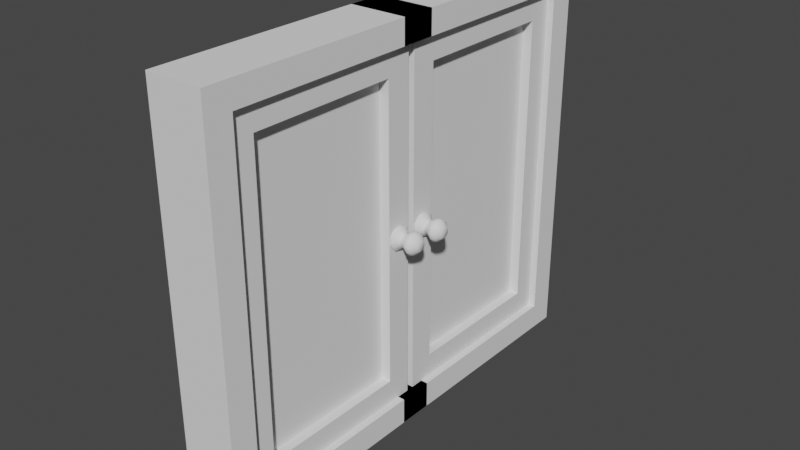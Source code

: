 # Source: Window.blend  (saved by Blender 2.90.8; exported with 4.5.12 LTS)
import bpy
from mathutils import Matrix  # noqa: F401  (used for matrix-valued properties, if any)

bpy.ops.wm.read_factory_settings(use_empty=True)
scene = bpy.context.scene
scene.name = 'Scene'

# ---- collections
col_collection = bpy.data.collections.new('Collection'); scene.collection.children.link(col_collection)

# ---- world
world_world = bpy.data.worlds.new('World'); scene.world = world_world
world_world.use_nodes = True; world_world.node_tree.nodes.clear()
_N = world_world.node_tree.nodes; _L = world_world.node_tree.links
n0 = _N.new('ShaderNodeOutputWorld'); n0.name = 'World Output'; n0.location = (300, 300)
n1 = _N.new('ShaderNodeBackground'); n1.name = 'Background'; n1.location = (10, 300)
n1.inputs[0].default_value = (0.05088, 0.05088, 0.05088, 1.0)
_L.new(n1.outputs[0], n0.inputs[0])
n0.is_active_output = True
world_world.color = (0.05088, 0.05088, 0.05088)
world_world.use_sun_shadow = False
world_world.sun_shadow_jitter_overblur = 0.0

# ---- meshes
me_cube_001 = bpy.data.meshes.new('Cube.001')
me_cube_001.from_pydata([(0.4011, 0.7044, 0.0003876), (0.4011, 0.7044, 0.075), (0.576, 0.7044, 0.0003876), (0.576, 0.7044, 0.075), (0.4011, 0.6231, 0.075), (0.4011, 0.6231, 0.0003876), (0.576, 0.6231, 0.0003876), (0.576, 0.6231, 0.075), (0.576, 0.7044, -1.142), (0.4011, 0.7044, -1.142), (0.4011, 0.6231, -1.142), (0.576, 0.6231, -1.142), (0.576, 0.6231, -1.061), (0.576, 0.7044, -1.061), (0.4011, 0.7044, -1.061), (0.4011, 0.6231, -1.061), (0.4011, -0.05333, 0.075), (0.4011, -0.05333, 0.0003876), (0.576, -0.05333, 0.075), (0.576, -0.05333, 0.0003876), (0.4011, -0.05333, -1.142), (0.4011, -0.05333, -1.061), (0.576, -0.05333, -1.061), (0.576, -0.05333, -1.142)], [], [(3, 1, 4, 7), (0, 1, 3, 2), (5, 4, 1, 0), (2, 3, 7, 6), (13, 12, 11, 8), (17, 16, 4, 5), (9, 8, 11, 10), (15, 14, 9, 10), (14, 13, 8, 9), (21, 22, 12, 15), (20, 21, 15, 10), (6, 5, 15, 12), (0, 2, 13, 14), (5, 0, 14, 15), (2, 6, 12, 13), (22, 23, 11, 12), (23, 20, 10, 11), (6, 7, 18, 19), (7, 4, 16, 18), (5, 6, 19, 17)])
_uv = me_cube_001.uv_layers.new(name='UVMap')
_uv.uv.foreach_set('vector', [0.625, 0.5, 0.875, 0.5, 0.875, 0.5833, 0.625, 0.5833, 0.375, 0.25, 0.625, 0.25, 0.625, 0.5, 0.375, 0.5, 0.375, 0.1667, 0.625, 0.1667, 0.625, 0.25, 0.375, 0.25, 0.375, 0.5, 0.625, 0.5, 0.625, 0.5833, 0.375, 0.5833, 0.375, 0.5, 0.375, 0.5833, 0.375, 0.5833, 0.375, 0.5, 0.375, 0.125, 0.625, 0.125, 0.625, 0.1667, 0.375, 0.1667, 0.125, 0.5, 0.375, 0.5, 0.375, 0.5833, 0.125, 0.5833, 0.375, 0.1667, 0.375, 0.25, 0.375, 0.25, 0.375, 0.1667, 0.375, 0.25, 0.375, 0.5, 0.375, 0.5, 0.375, 0.25, 0.125, 0.625, 0.375, 0.625, 0.375, 0.5833, 0.125, 0.5833, 0.375, 0.125, 0.375, 0.125, 0.375, 0.1667, 0.375, 0.1667, 0.375, 0.5833, 0.125, 0.5833, 0.125, 0.5833, 0.375, 0.5833, 0.375, 0.25, 0.375, 0.5, 0.375, 0.5, 0.375, 0.25, 0.375, 0.1667, 0.375, 0.25, 0.375, 0.25, 0.375, 0.1667, 0.375, 0.5, 0.375, 0.5833, 0.375, 0.5833, 0.375, 0.5, 0.375, 0.625, 0.375, 0.625, 0.375, 0.5833, 0.375, 0.5833, 0.375, 0.625, 0.125, 0.625, 0.125, 0.5833, 0.375, 0.5833, 0.375, 0.5833, 0.625, 0.5833, 0.625, 0.625, 0.375, 0.625, 0.625, 0.5833, 0.875, 0.5833, 0.875, 0.625, 0.625, 0.625, 0.125, 0.5833, 0.375, 0.5833, 0.375, 0.625, 0.125, 0.625])
me_cube_001.use_remesh_fix_poles = True
me_cube_001.use_remesh_preserve_attributes = False
me_cube_001.use_mirror_vertex_groups = False
me_cube_001.update()
me_cube_002 = bpy.data.meshes.new('Cube.002')
me_cube_002.from_pydata([(-0.06451, -0.2955, -0.5298), (-0.06451, -0.2955, 0.5355), (-0.06451, 0.3199, -0.5297), (-0.06451, 0.3199, 0.5356), (0.08242, 0.3199, -0.5297), (0.08242, 0.3199, 0.5356), (0.08242, -0.2955, -0.5298), (0.08242, -0.2955, 0.5355), (-0.06451, 0.2418, -0.4517), (-0.06451, -0.2175, -0.4518), (-0.06451, 0.2418, 0.4575), (-0.06451, -0.2175, 0.4574), (-0.03386, 0.2418, 0.4575), (-0.03386, -0.2175, 0.4574), (-0.03386, 0.2418, -0.4517), (-0.03386, -0.2175, -0.4518), (-0.05892, -0.2927, -0.004231), (-0.0864, -0.2758, -0.004231), (-0.05892, -0.2878, -0.02255), (-0.0864, -0.2731, -0.01411), (-0.05892, -0.2743, -0.03596), (-0.0864, -0.2659, -0.02134), (-0.05892, -0.256, -0.04087), (-0.0864, -0.256, -0.02399), (-0.05892, -0.2377, -0.03596), (-0.0864, -0.2461, -0.02134), (-0.05892, -0.2243, -0.02255), (-0.0864, -0.2389, -0.01411), (-0.05892, -0.2194, -0.004231), (-0.0864, -0.2363, -0.004231), (-0.05892, -0.2243, 0.01409), (-0.0864, -0.2389, 0.005649), (-0.05892, -0.2377, 0.0275), (-0.0864, -0.2461, 0.01288), (-0.05892, -0.256, 0.0324), (-0.0864, -0.256, 0.01553), (-0.05892, -0.2743, 0.0275), (-0.0864, -0.2659, 0.01288), (-0.05892, -0.2878, 0.01409), (-0.0864, -0.2731, 0.005649), (-0.06956, -0.2878, -0.02255), (-0.06956, -0.2927, -0.004231), (-0.06956, -0.2743, -0.03596), (-0.06956, -0.256, -0.04087), (-0.06956, -0.2377, -0.03596), (-0.06956, -0.2243, -0.02255), (-0.06956, -0.2194, -0.004231), (-0.06956, -0.2243, 0.01409), (-0.06956, -0.2377, 0.0275), (-0.06956, -0.256, 0.0324), (-0.06956, -0.2743, 0.0275), (-0.06956, -0.2878, 0.01409), (-0.09142, -0.2731, -0.01411), (-0.09142, -0.2758, -0.004231), (-0.09142, -0.2659, -0.02134), (-0.09142, -0.256, -0.02399), (-0.09142, -0.2461, -0.02134), (-0.09142, -0.2389, -0.01411), (-0.09142, -0.2363, -0.004231), (-0.09142, -0.2389, 0.005649), (-0.09142, -0.2461, 0.01288), (-0.09142, -0.256, 0.01553), (-0.09142, -0.2659, 0.01288), (-0.09142, -0.2731, 0.005649), (-0.1039, -0.2793, -0.01764), (-0.1039, -0.2828, -0.004231), (-0.1039, -0.2694, -0.02746), (-0.1039, -0.256, -0.03105), (-0.1039, -0.2426, -0.02746), (-0.1039, -0.2328, -0.01764), (-0.1039, -0.2292, -0.004231), (-0.1039, -0.2328, 0.009178), (-0.1039, -0.2426, 0.019), (-0.1039, -0.256, 0.02259), (-0.1039, -0.2694, 0.019), (-0.1039, -0.2793, 0.009179), (-0.1158, -0.2856, -0.0213), (-0.1158, -0.2902, -0.004231), (-0.1158, -0.2731, -0.0338), (-0.1158, -0.256, -0.03838), (-0.1158, -0.239, -0.0338), (-0.1158, -0.2265, -0.0213), (-0.1158, -0.2219, -0.004231), (-0.1158, -0.2265, 0.01284), (-0.1158, -0.239, 0.02534), (-0.1158, -0.256, 0.02991), (-0.1158, -0.2731, 0.02534), (-0.1158, -0.2856, 0.01284), (-0.1259, -0.2833, -0.01999), (-0.1259, -0.2875, -0.004231), (-0.1259, -0.2718, -0.03153), (-0.1259, -0.256, -0.03575), (-0.1259, -0.2403, -0.03153), (-0.1259, -0.2287, -0.01999), (-0.1259, -0.2245, -0.004231), (-0.1259, -0.2287, 0.01153), (-0.1259, -0.2403, 0.02306), (-0.1259, -0.256, 0.02729), (-0.1259, -0.2718, 0.02306), (-0.1259, -0.2833, 0.01153), (-0.1418, -0.2693, -0.01187), (-0.1418, -0.2713, -0.004231), (-0.1418, -0.2637, -0.01746), (-0.1418, -0.256, -0.01951), (-0.1418, -0.2484, -0.01746), (-0.1418, -0.2428, -0.01187), (-0.1418, -0.2407, -0.004231), (-0.1418, -0.2428, 0.003409), (-0.1418, -0.2484, 0.009001), (-0.1418, -0.256, 0.01105), (-0.1418, -0.2637, 0.009001), (-0.1418, -0.2693, 0.003409)], [], [(4, 2, 3, 5), (1, 3, 10, 11), (3, 1, 7, 5), (8, 2, 0, 9), (11, 10, 12, 13), (4, 6, 0, 2), (15, 13, 12, 14), (9, 0, 1, 11), (8, 9, 15, 14), (10, 8, 14, 12), (7, 1, 0, 6), (15, 9, 11, 13), (2, 8, 10, 3), (6, 4, 5, 7), (16, 41, 40, 18), (18, 40, 42, 20), (20, 42, 43, 22), (22, 43, 44, 24), (24, 44, 45, 26), (26, 45, 46, 28), (28, 46, 47, 30), (30, 47, 48, 32), (32, 48, 49, 34), (34, 49, 50, 36), (36, 50, 51, 38), (38, 51, 41, 16), (16, 18, 20, 22, 24, 26, 28, 30, 32, 34, 36, 38), (23, 21, 54, 55), (17, 19, 40, 41), (19, 21, 42, 40), (21, 23, 43, 42), (23, 25, 44, 43), (25, 27, 45, 44), (27, 29, 46, 45), (29, 31, 47, 46), (31, 33, 48, 47), (33, 35, 49, 48), (35, 37, 50, 49), (37, 39, 51, 50), (39, 17, 41, 51), (58, 57, 69, 70), (37, 35, 61, 62), (31, 29, 58, 59), (25, 23, 55, 56), (39, 37, 62, 63), (19, 17, 53, 52), (33, 31, 59, 60), (27, 25, 56, 57), (17, 39, 63, 53), (21, 19, 52, 54), (35, 33, 60, 61), (29, 27, 57, 58), (70, 69, 81, 82), (55, 54, 66, 67), (62, 61, 73, 74), (59, 58, 70, 71), (56, 55, 67, 68), (63, 62, 74, 75), (52, 53, 65, 64), (60, 59, 71, 72), (57, 56, 68, 69), (53, 63, 75, 65), (54, 52, 64, 66), (61, 60, 72, 73), (85, 84, 96, 97), (67, 66, 78, 79), (74, 73, 85, 86), (71, 70, 82, 83), (68, 67, 79, 80), (75, 74, 86, 87), (64, 65, 77, 76), (72, 71, 83, 84), (69, 68, 80, 81), (65, 75, 87, 77), (66, 64, 76, 78), (73, 72, 84, 85), (90, 88, 100, 102), (82, 81, 93, 94), (79, 78, 90, 91), (86, 85, 97, 98), (83, 82, 94, 95), (80, 79, 91, 92), (87, 86, 98, 99), (76, 77, 89, 88), (84, 83, 95, 96), (81, 80, 92, 93), (77, 87, 99, 89), (78, 76, 88, 90), (100, 101, 111, 110, 109, 108, 107, 106, 105, 104, 103, 102), (97, 96, 108, 109), (94, 93, 105, 106), (91, 90, 102, 103), (98, 97, 109, 110), (95, 94, 106, 107), (92, 91, 103, 104), (99, 98, 110, 111), (88, 89, 101, 100), (96, 95, 107, 108), (93, 92, 104, 105), (89, 99, 111, 101)])
me_cube_002.polygons.foreach_set('use_smooth', [0, 0, 0, 0, 0, 0, 0, 0, 0, 0, 0, 0, 0, 0, 1, 1, 1, 1, 1, 1, 1, 1, 1, 1, 1, 1, 1, 1, 1, 1, 1, 1, 1, 1, 1, 1, 1, 1, 1, 1, 1, 1, 1, 1, 1, 1, 1, 1, 1, 1, 1, 1, 1, 1, 1, 1, 1, 1, 1, 1, 1, 1, 1, 1, 1, 1, 1, 1, 1, 1, 1, 1, 1, 1, 1, 1, 1, 1, 1, 1, 1, 1, 1, 1, 1, 1, 1, 1, 1, 1, 1, 1, 1, 1, 1, 1, 1, 1, 1, 1])
_k = set([(17, 19), (17, 39), (19, 21), (21, 23), (23, 25), (25, 27), (27, 29), (29, 31), (31, 33), (33, 35), (35, 37), (37, 39), (40, 41), (40, 42), (41, 51), (42, 43), (43, 44), (44, 45), (45, 46), (46, 47), (47, 48), (48, 49), (49, 50), (50, 51)])
me_cube_002.attributes.new('sharp_edge', 'BOOLEAN', 'EDGE').data.foreach_set('value', [ (min(e.vertices), max(e.vertices)) in _k for e in me_cube_002.edges])
_uv = me_cube_002.uv_layers.new(name='UVMap')
_uv.uv.foreach_set('vector', [0.375, 0.375, 0.375, 0.25, 0.625, 0.25, 0.625, 0.375, 0.625, 0.09243, 0.625, 0.1372, 0.6133, 0.2185, 0.6133, 0.02844, 0.875, 0.6128, 0.875, 0.6607, 0.75, 0.5826, 0.75, 0.5, 0.3867, 0.2185, 0.375, 0.1372, 0.3842, 0.02448, 0.3867, 0.02844, 0.6133, 0.02844, 0.6133, 0.2185, 0.6133, 0.2185, 0.6133, 0.02844, 0.25, 0.6128, 0.25, 0.7255, 0.125, 0.7255, 0.125, 0.6128, 0.3867, 0.02844, 0.6133, 0.02844, 0.6133, 0.2185, 0.3867, 0.2185, 0.3867, 0.02844, 0.3842, 0.0, 0.6158, 0.0, 0.6133, 0.02844, 0.3867, 0.2185, 0.3867, 0.02844, 0.3867, 0.02844, 0.3867, 0.2185, 0.6133, 0.2185, 0.3867, 0.2185, 0.3867, 0.2185, 0.6133, 0.2185, 0.6158, 0.875, 0.6158, 1.0, 0.3842, 1.0, 0.3842, 0.875, 0.3867, 0.02844, 0.3867, 0.02844, 0.6133, 0.02844, 0.6133, 0.02844, 0.375, 0.1372, 0.3867, 0.2185, 0.6133, 0.2185, 0.625, 0.25, 0.3842, 0.875, 0.375, 0.375, 0.75, 0.5, 0.6158, 0.875, 1.0, 0.5, 1.0, 1.0, 0.9167, 1.0, 0.9167, 0.5, 0.9167, 0.5, 0.9167, 1.0, 0.8333, 1.0, 0.8333, 0.5, 0.8333, 0.5, 0.8333, 1.0, 0.75, 1.0, 0.75, 0.5, 0.75, 0.5, 0.75, 1.0, 0.6667, 1.0, 0.6667, 0.5, 0.6667, 0.5, 0.6667, 1.0, 0.5833, 1.0, 0.5833, 0.5, 0.5833, 0.5, 0.5833, 1.0, 0.5, 1.0, 0.5, 0.5, 0.5, 0.5, 0.5, 1.0, 0.4167, 1.0, 0.4167, 0.5, 0.4167, 0.5, 0.4167, 1.0, 0.3333, 1.0, 0.3333, 0.5, 0.3333, 0.5, 0.3333, 1.0, 0.25, 1.0, 0.25, 0.5, 0.25, 0.5, 0.25, 1.0, 0.1667, 1.0, 0.1667, 0.5, 0.1667, 0.5, 0.1667, 1.0, 0.08333, 1.0, 0.08333, 0.5, 0.08333, 0.5, 0.08333, 1.0, 7.451e-08, 1.0, 7.451e-08, 0.5, 0.75, 0.49, 0.87, 0.4578, 0.9578, 0.37, 0.99, 0.25, 0.9578, 0.13, 0.87, 0.04215, 0.75, 0.01, 0.63, 0.04215, 0.5422, 0.13, 0.51, 0.25, 0.5422, 0.37, 0.63, 0.4578, 0.6332, 1.0, 0.6417, 1.0, 0.6417, 1.0, 0.6332, 1.0, 0.3618, 1.0, 0.5549, 1.0, 0.9167, 1.0, 7.451e-08, 1.0, 0.5549, 1.0, 0.6417, 1.0, 0.8333, 1.0, 0.9167, 1.0, 0.6417, 1.0, 0.6332, 1.0, 0.75, 1.0, 0.8333, 1.0, 0.6332, 1.0, 0.5935, 1.0, 0.6667, 1.0, 0.75, 1.0, 0.5935, 1.0, 0.5425, 1.0, 0.5833, 1.0, 0.6667, 1.0, 0.5425, 1.0, 0.4868, 1.0, 0.5, 1.0, 0.5833, 1.0, 0.4868, 1.0, 0.4299, 1.0, 0.4167, 1.0, 0.5, 1.0, 0.4299, 1.0, 0.3742, 1.0, 0.3333, 1.0, 0.4167, 1.0, 0.3742, 1.0, 0.3232, 1.0, 0.25, 1.0, 0.3333, 1.0, 0.3232, 1.0, 0.2835, 1.0, 0.1667, 1.0, 0.25, 1.0, 0.2835, 1.0, 0.2749, 1.0, 0.08333, 1.0, 0.1667, 1.0, 0.2749, 1.0, 0.3618, 1.0, 7.451e-08, 1.0, 0.08333, 1.0, 0.4868, 1.0, 0.5425, 1.0, 0.5425, 1.0, 0.4868, 1.0, 0.2835, 1.0, 0.3232, 1.0, 0.3232, 1.0, 0.2835, 1.0, 0.4299, 1.0, 0.4868, 1.0, 0.4868, 1.0, 0.4299, 1.0, 0.5935, 1.0, 0.6332, 1.0, 0.6332, 1.0, 0.5935, 1.0, 0.2749, 1.0, 0.2835, 1.0, 0.2835, 1.0, 0.2749, 1.0, 0.5549, 1.0, 0.3618, 1.0, 0.3618, 1.0, 0.5549, 1.0, 0.3742, 1.0, 0.4299, 1.0, 0.4299, 1.0, 0.3742, 1.0, 0.5425, 1.0, 0.5935, 1.0, 0.5935, 1.0, 0.5425, 1.0, 0.3618, 1.0, 0.2749, 1.0, 0.2749, 1.0, 0.3618, 1.0, 0.6417, 1.0, 0.5549, 1.0, 0.5549, 1.0, 0.6417, 1.0, 0.3232, 1.0, 0.3742, 1.0, 0.3742, 1.0, 0.3232, 1.0, 0.4868, 1.0, 0.5425, 1.0, 0.5425, 1.0, 0.4868, 1.0, 0.4868, 1.0, 0.5425, 1.0, 0.5425, 1.0, 0.4868, 1.0, 0.6332, 1.0, 0.6417, 1.0, 0.6417, 1.0, 0.6332, 1.0, 0.2835, 1.0, 0.3232, 1.0, 0.3232, 1.0, 0.2835, 1.0, 0.4299, 1.0, 0.4868, 1.0, 0.4868, 1.0, 0.4299, 1.0, 0.5935, 1.0, 0.6332, 1.0, 0.6332, 1.0, 0.5935, 1.0, 0.2749, 1.0, 0.2835, 1.0, 0.2835, 1.0, 0.2749, 1.0, 0.5549, 1.0, 0.3618, 1.0, 0.3618, 1.0, 0.5549, 1.0, 0.3742, 1.0, 0.4299, 1.0, 0.4299, 1.0, 0.3742, 1.0, 0.5425, 1.0, 0.5935, 1.0, 0.5935, 1.0, 0.5425, 1.0, 0.3618, 1.0, 0.2749, 1.0, 0.2749, 1.0, 0.3618, 1.0, 0.6417, 1.0, 0.5549, 1.0, 0.5549, 1.0, 0.6417, 1.0, 0.3232, 1.0, 0.3742, 1.0, 0.3742, 1.0, 0.3232, 1.0, 0.3232, 1.0, 0.3742, 1.0, 0.3742, 1.0, 0.3232, 1.0, 0.6332, 1.0, 0.6417, 1.0, 0.6417, 1.0, 0.6332, 1.0, 0.2835, 1.0, 0.3232, 1.0, 0.3232, 1.0, 0.2835, 1.0, 0.4299, 1.0, 0.4868, 1.0, 0.4868, 1.0, 0.4299, 1.0, 0.5935, 1.0, 0.6332, 1.0, 0.6332, 1.0, 0.5935, 1.0, 0.2749, 1.0, 0.2835, 1.0, 0.2835, 1.0, 0.2749, 1.0, 0.5549, 1.0, 0.3618, 1.0, 0.3618, 1.0, 0.5549, 1.0, 0.3742, 1.0, 0.4299, 1.0, 0.4299, 1.0, 0.3742, 1.0, 0.5425, 1.0, 0.5935, 1.0, 0.5935, 1.0, 0.5425, 1.0, 0.3618, 1.0, 0.2749, 1.0, 0.2749, 1.0, 0.3618, 1.0, 0.6417, 1.0, 0.5549, 1.0, 0.5549, 1.0, 0.6417, 1.0, 0.3232, 1.0, 0.3742, 1.0, 0.3742, 1.0, 0.3232, 1.0, 0.6417, 1.0, 0.5549, 1.0, 0.5549, 1.0, 0.6417, 1.0, 0.4868, 1.0, 0.5425, 1.0, 0.5425, 1.0, 0.4868, 1.0, 0.6332, 1.0, 0.6417, 1.0, 0.6417, 1.0, 0.6332, 1.0, 0.2835, 1.0, 0.3232, 1.0, 0.3232, 1.0, 0.2835, 1.0, 0.4299, 1.0, 0.4868, 1.0, 0.4868, 1.0, 0.4299, 1.0, 0.5935, 1.0, 0.6332, 1.0, 0.6332, 1.0, 0.5935, 1.0, 0.2749, 1.0, 0.2835, 1.0, 0.2835, 1.0, 0.2749, 1.0, 0.5549, 1.0, 0.3618, 1.0, 0.3618, 1.0, 0.5549, 1.0, 0.3742, 1.0, 0.4299, 1.0, 0.4299, 1.0, 0.3742, 1.0, 0.5425, 1.0, 0.5935, 1.0, 0.5935, 1.0, 0.5425, 1.0, 0.3618, 1.0, 0.2749, 1.0, 0.2749, 1.0, 0.3618, 1.0, 0.6417, 1.0, 0.5549, 1.0, 0.5549, 1.0, 0.6417, 1.0, 0.5549, 1.0, 0.3618, 1.0, 0.2749, 1.0, 0.2835, 1.0, 0.3232, 1.0, 0.3742, 1.0, 0.4299, 1.0, 0.4868, 1.0, 0.5425, 1.0, 0.5935, 1.0, 0.6332, 1.0, 0.6417, 1.0, 0.3232, 1.0, 0.3742, 1.0, 0.3742, 1.0, 0.3232, 1.0, 0.4868, 1.0, 0.5425, 1.0, 0.5425, 1.0, 0.4868, 1.0, 0.6332, 1.0, 0.6417, 1.0, 0.6417, 1.0, 0.6332, 1.0, 0.2835, 1.0, 0.3232, 1.0, 0.3232, 1.0, 0.2835, 1.0, 0.4299, 1.0, 0.4868, 1.0, 0.4868, 1.0, 0.4299, 1.0, 0.5935, 1.0, 0.6332, 1.0, 0.6332, 1.0, 0.5935, 1.0, 0.2749, 1.0, 0.2835, 1.0, 0.2835, 1.0, 0.2749, 1.0, 0.5549, 1.0, 0.3618, 1.0, 0.3618, 1.0, 0.5549, 1.0, 0.3742, 1.0, 0.4299, 1.0, 0.4299, 1.0, 0.3742, 1.0, 0.5425, 1.0, 0.5935, 1.0, 0.5935, 1.0, 0.5425, 1.0, 0.3618, 1.0, 0.2749, 1.0, 0.2749, 1.0, 0.3618, 1.0])
me_cube_002.use_remesh_fix_poles = True
me_cube_002.use_remesh_preserve_attributes = False
me_cube_002.use_mirror_vertex_groups = False
me_cube_002.update()

# ---- objects
ob_border = bpy.data.objects.new('Border', me_cube_001)
ob_doors = bpy.data.objects.new('Doors', me_cube_002)

# ---- transforms, parenting, visibility, modifiers, constraints
ob_border.location = (0.0, 0.05597, 0.5457)
ob_border.lineart.crease_threshold = 0.0
_m = ob_border.modifiers.new('Mirror', 'MIRROR')
_m.use_axis = (False, True, False)
_m.use_clip = True
ob_doors.location = (0.4899, -0.2512, 0.0105)
ob_doors.rotation_euler = (0.0, -0.0, 3.142)
ob_doors.lineart.crease_threshold = 0.0
_m = ob_doors.modifiers.new('Mirror.001', 'MIRROR')
_m.use_axis = (False, True, False)
_m.mirror_object = ob_border

# ---- collection membership
col_collection.objects.link(ob_border)
col_collection.objects.link(ob_doors)

# ---- scene / render settings (as saved in the file)
scene.frame_start = 1; scene.frame_end = 250; scene.frame_set(2)
scene.render.engine = 'BLENDER_EEVEE_NEXT'
scene.cycles.use_denoising = False
scene.cycles.samples = 128
scene.cycles.sampling_pattern = 'TABULATED_SOBOL'
scene.cycles.use_adaptive_sampling = False
scene.cycles.use_light_tree = False
scene.view_settings.view_transform = 'Filmic'
bpy.context.view_layer.update()

# ---- added for rendering (the .blend has no active camera and no usable light): camera, sun
cam_auto = bpy.data.cameras.new('AutoCamera')
cam_auto.lens = 50.0
cam_auto.sensor_width = 36.0
cam_auto.clip_end = 1000.0
ob_auto_camera = bpy.data.objects.new('AutoCamera', cam_auto)
scene.collection.objects.link(ob_auto_camera)
ob_auto_camera.location = (2.25213, -2.02697, 1.40074)
ob_auto_camera.rotation_euler = (1.09748, -7.21219e-08, 0.694738)
scene.camera = ob_auto_camera
light_auto_sun = bpy.data.lights.new('AutoSun', 'SUN')
light_auto_sun.energy = 3.0
light_auto_sun.angle = 0.0523599
ob_auto_sun = bpy.data.objects.new('AutoSun', light_auto_sun)
scene.collection.objects.link(ob_auto_sun)
ob_auto_sun.rotation_euler = (0.872665, 0.174533, 0.523599)
bpy.context.view_layer.update()
